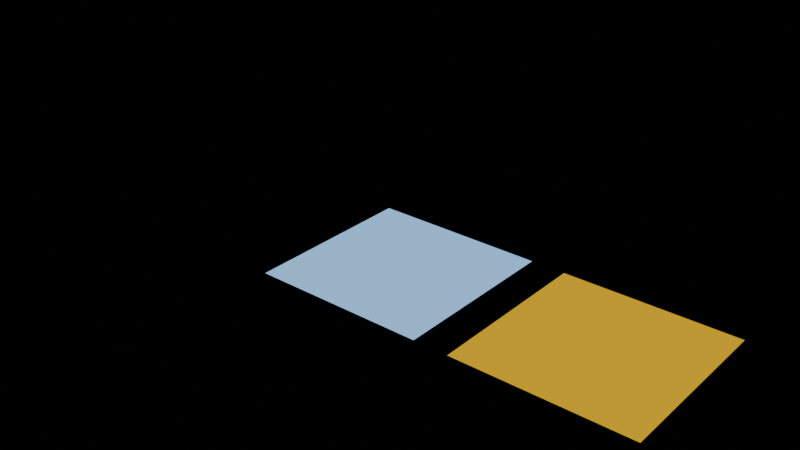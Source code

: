 # Source: 04_blend_modes.blend  (saved by Blender 5.2.44; exported with 4.5.12 LTS)
import bpy
from mathutils import Matrix  # noqa: F401  (used for matrix-valued properties, if any)

bpy.ops.wm.read_factory_settings(use_empty=True)
scene = bpy.context.scene
scene.name = 'Scene'

# ---- materials (node trees are filled in below, after node groups)
mat_glass = bpy.data.materials.new('glass')
mat_glass.surface_render_method = 'BLENDED'
mat_glass.blend_method = 'BLEND'
mat_plasma = bpy.data.materials.new('plasma')
mat_plasma.surface_render_method = 'BLENDED'
mat_plasma.blend_method = 'BLEND'
mat_shade = bpy.data.materials.new('shade')
mat_shade.surface_render_method = 'BLENDED'
mat_shade.blend_method = 'BLEND'

# ---- material node trees
mat_glass.use_nodes = True; mat_glass.node_tree.nodes.clear()
_N = mat_glass.node_tree.nodes; _L = mat_glass.node_tree.links
n0 = _N.new('ShaderNodeBsdfPrincipled'); n0.name = 'Principled BSDF'; n0.location = (-200, 100)
n0.inputs[0].default_value = (0.8, 0.2, 0.2, 1.0)
n0.inputs[10].default_value = 0.005
n1 = _N.new('ShaderNodeOutputMaterial'); n1.name = 'Material Output'; n1.location = (200, 100)
_L.new(n0.outputs[0], n1.inputs[0])
n1.is_active_output = True
mat_plasma.use_nodes = True; mat_plasma.node_tree.nodes.clear()
_N = mat_plasma.node_tree.nodes; _L = mat_plasma.node_tree.links
n0 = _N.new('ShaderNodeOutputMaterial'); n0.name = 'Material Output'; n0.location = (0, 0)
n1 = _N.new('ShaderNodeAddShader'); n1.name = 'Add Shader'; n1.location = (0, 0)
n2 = _N.new('ShaderNodeBsdfTransparent'); n2.name = 'Transparent BSDF'; n2.location = (0, 0)
n3 = _N.new('ShaderNodeEmission'); n3.name = 'Emission'; n3.location = (0, 0)
n3.inputs[0].default_value = (0.3, 0.6, 1.0, 1.0)
_L.new(n2.outputs[0], n1.inputs[0])
_L.new(n3.outputs[0], n1.inputs[1])
_L.new(n1.outputs[0], n0.inputs[0])
n0.is_active_output = True
mat_shade.use_nodes = True; mat_shade.node_tree.nodes.clear()
_N = mat_shade.node_tree.nodes; _L = mat_shade.node_tree.links
n0 = _N.new('ShaderNodeOutputMaterial'); n0.name = 'Material Output'; n0.location = (0, 0)
n1 = _N.new('ShaderNodeAddShader'); n1.name = 'Add Shader'; n1.location = (0, 0)
n2 = _N.new('ShaderNodeBsdfTransparent'); n2.name = 'Transparent BSDF'; n2.location = (0, 0)
n3 = _N.new('ShaderNodeEmission'); n3.name = 'Emission'; n3.location = (0, 0)
n4 = _N.new('ShaderNodeInvert'); n4.name = 'Invert Color'; n4.location = (0, 0)
n4.inputs[1].default_value = (0.3, 0.6, 1.0, 1.0)
_L.new(n4.outputs[0], n3.inputs[0])
_L.new(n2.outputs[0], n1.inputs[0])
_L.new(n3.outputs[0], n1.inputs[1])
_L.new(n1.outputs[0], n0.inputs[0])
n0.is_active_output = True

# ---- meshes
me_glass2 = bpy.data.meshes.new('glass2')
me_glass2.from_pydata([(-0.5, -0.5, 0.0), (0.5, -0.5, 0.0), (0.5, 0.5, 0.0), (-0.5, 0.5, 0.0)], [], [(0, 1, 2), (0, 2, 3)])
_uv = me_glass2.uv_layers.new(name='UVMap')
_uv.uv.foreach_set('vector', [0.0, 0.0, 1.0, 0.0, 1.0, 1.0, 0.0, 0.0, 1.0, 1.0, 0.0, 1.0])
me_glass2.materials.append(mat_glass)
me_glass2.update()
me_plasma2 = bpy.data.meshes.new('plasma2')
me_plasma2.from_pydata([(-0.5, -0.5, 0.0), (0.5, -0.5, 0.0), (0.5, 0.5, 0.0), (-0.5, 0.5, 0.0)], [], [(0, 1, 2), (0, 2, 3)])
_uv = me_plasma2.uv_layers.new(name='UVMap')
_uv.uv.foreach_set('vector', [0.0, 0.0, 1.0, 0.0, 1.0, 1.0, 0.0, 0.0, 1.0, 1.0, 0.0, 1.0])
me_plasma2.materials.append(mat_plasma)
me_plasma2.update()
me_shade2 = bpy.data.meshes.new('shade2')
me_shade2.from_pydata([(-0.5, -0.5, 0.0), (0.5, -0.5, 0.0), (0.5, 0.5, 0.0), (-0.5, 0.5, 0.0)], [], [(0, 1, 2), (0, 2, 3)])
_uv = me_shade2.uv_layers.new(name='UVMap')
_uv.uv.foreach_set('vector', [0.0, 0.0, 1.0, 0.0, 1.0, 1.0, 0.0, 0.0, 1.0, 1.0, 0.0, 1.0])
me_shade2.materials.append(mat_shade)
me_shade2.update()
arm_blends = bpy.data.armatures.new('Blends')  # bones are not reproduced

# ---- objects
ob_blends = bpy.data.objects.new('Blends', arm_blends)
ob_glass2 = bpy.data.objects.new('glass2', me_glass2)
ob_plasma2 = bpy.data.objects.new('plasma2', me_plasma2)
ob_shade2 = bpy.data.objects.new('shade2', me_shade2)

# ---- transforms, parenting, visibility, modifiers, constraints
ob_blends.location = (0.0, 0.0, 0.0)
ob_glass2.parent = ob_blends
ob_glass2.location = (0.0, 0.0, 0.0)
ob_plasma2.parent = ob_blends
ob_plasma2.location = (1.2, 0.0, 0.0)
ob_shade2.parent = ob_blends
ob_shade2.location = (2.4, 0.0, 0.0)

# ---- collection membership
scene.collection.objects.link(ob_blends)
scene.collection.objects.link(ob_glass2)
scene.collection.objects.link(ob_plasma2)
scene.collection.objects.link(ob_shade2)

# ---- scene / render settings (as saved in the file)
scene.frame_start = 1; scene.frame_end = 250; scene.frame_set(1)
scene.render.engine = 'BLENDER_EEVEE_NEXT'
scene.render.bake_bias = 0.0
scene.render.bake_samples = 0
scene.render.compositor_device = 'GPU'
scene.eevee.use_volume_custom_range = False
scene.eevee.fast_gi_thickness_near = 0.1
scene.eevee.fast_gi_thickness_far = 0.0
scene.eevee.ray_tracing_options.screen_trace_thickness = 0.1
bpy.context.view_layer.update()

# ---- added for rendering (the .blend has no active camera): camera
cam_auto = bpy.data.cameras.new('AutoCamera')
cam_auto.lens = 50.0
cam_auto.sensor_width = 36.0
cam_auto.clip_end = 1000.0
ob_auto_camera = bpy.data.objects.new('AutoCamera', cam_auto)
scene.collection.objects.link(ob_auto_camera)
ob_auto_camera.location = (4.479, -3.93481, 2.8732)
ob_auto_camera.rotation_euler = (1.09748, -7.21219e-08, 0.694738)
scene.camera = ob_auto_camera
bpy.context.view_layer.update()
